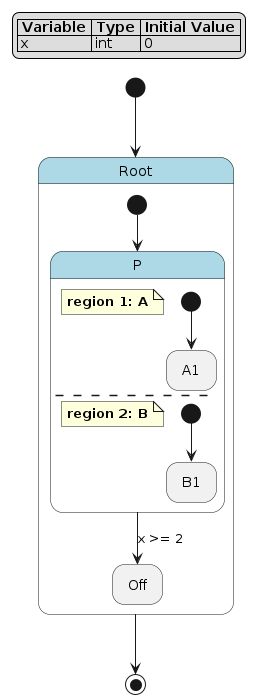

The diagram above was rendered by PlantUML. Its source (embedded in the PNG):
@startuml
hide empty description

skinparam state {
  BackgroundColor<<pseudo>> LightGray
  BackgroundColor<<composite>> LightBlue
  BorderColor<<pseudo>> Gray
  FontStyle<<pseudo>> italic
}

legend top left
|= Variable |= Type |= Initial Value |
| x | int | 0 |
endlegend

state "Root" as root <<composite>> {
    state "P" as root__p <<composite>> {
        note as root__p__a
            **region 1: A**
        end note
        state "A1" as root__p__a__a1
        [*] --> root__p__a__a1
        --
        note as root__p__b
            **region 2: B**
        end note
        state "B1" as root__p__b__b1
        [*] --> root__p__b__b1
    }
    state "Off" as root__off
    root__p --> root__off : x >= 2
    [*] --> root__p
}
[*] --> root
root --> [*]
@enduml